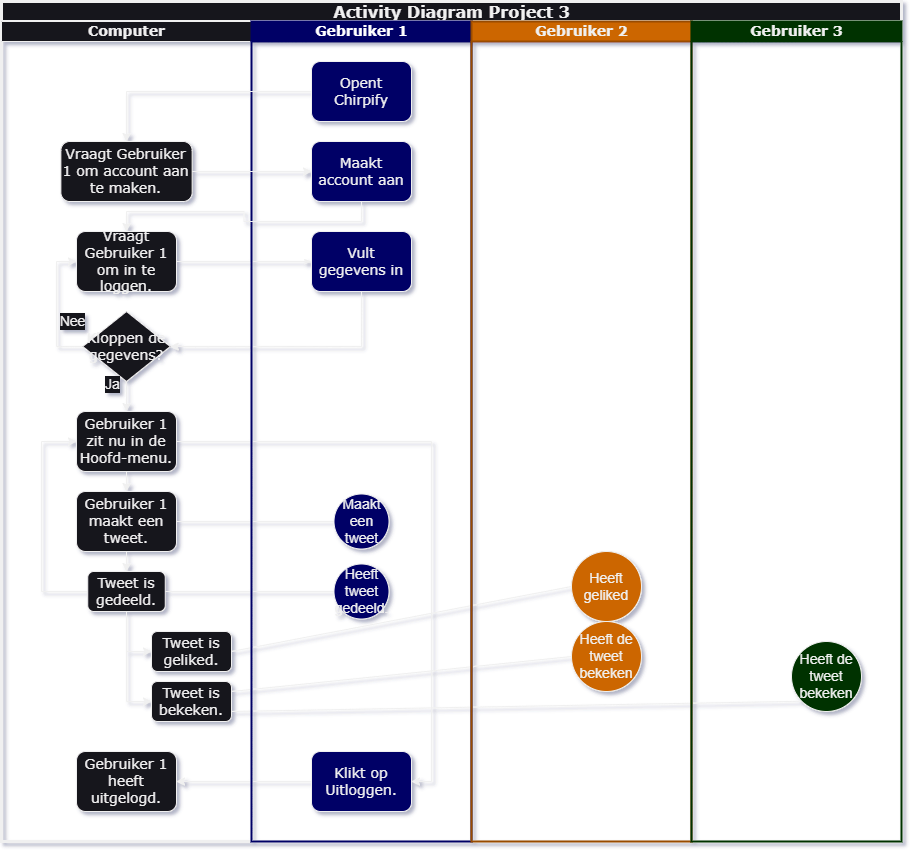

The diagram above was exported from draw.io. Its source (the exported page's mxGraphModel, read from the mxfile embedded in the PNG):
<mxGraphModel dx="1187" dy="684" grid="1" gridSize="10" guides="1" tooltips="1" connect="1" arrows="1" fold="1" page="1" pageScale="1" pageWidth="1100" pageHeight="850" background="none" math="0" shadow="0">
  <root>
    <mxCell id="0" />
    <mxCell id="1" parent="0" />
    <mxCell id="77e6c97f196da883-1" value="&lt;font style=&quot;font-size: 16px;&quot;&gt;Activity Diagram Project 3&lt;/font&gt;" style="swimlane;html=1;childLayout=stackLayout;startSize=20;rounded=0;shadow=0;labelBackgroundColor=none;strokeWidth=3;fontFamily=Verdana;fontSize=14;align=center;rotation=0;spacing=2;" parent="1" vertex="1">
      <mxGeometry x="70" y="40" width="900" height="840" as="geometry" />
    </mxCell>
    <mxCell id="77e6c97f196da883-2" value="Computer" style="swimlane;html=1;startSize=20;fontSize=14;fontFamily=Verdana;spacing=2;" parent="77e6c97f196da883-1" vertex="1">
      <mxGeometry y="20" width="250" height="820" as="geometry" />
    </mxCell>
    <mxCell id="77e6c97f196da883-8" value="&lt;font style=&quot;font-size: 14px;&quot;&gt;Vraagt Gebruiker 1 om in te loggen.&lt;/font&gt;" style="rounded=1;whiteSpace=wrap;html=1;shadow=0;labelBackgroundColor=none;strokeWidth=1;fontFamily=Verdana;fontSize=14;align=center;spacing=2;" parent="77e6c97f196da883-2" vertex="1">
      <mxGeometry x="75" y="210" width="100" height="60" as="geometry" />
    </mxCell>
    <mxCell id="cOklh6y0qmUEOlMpWWUL-2" style="edgeStyle=orthogonalEdgeStyle;rounded=0;orthogonalLoop=1;jettySize=auto;html=1;exitX=0;exitY=0.5;exitDx=0;exitDy=0;entryX=0;entryY=0.5;entryDx=0;entryDy=0;fontSize=14;spacing=2;" parent="77e6c97f196da883-2" source="cOklh6y0qmUEOlMpWWUL-1" target="77e6c97f196da883-8" edge="1">
      <mxGeometry relative="1" as="geometry" />
    </mxCell>
    <mxCell id="cOklh6y0qmUEOlMpWWUL-3" value="Nee" style="edgeLabel;html=1;align=center;verticalAlign=middle;resizable=0;points=[];rotation=0;fontSize=14;spacing=2;" parent="cOklh6y0qmUEOlMpWWUL-2" vertex="1" connectable="0">
      <mxGeometry x="-0.3204" y="1" relative="1" as="geometry">
        <mxPoint x="16" y="-7" as="offset" />
      </mxGeometry>
    </mxCell>
    <mxCell id="cOklh6y0qmUEOlMpWWUL-1" value="Kloppen de gegevens?" style="rhombus;whiteSpace=wrap;html=1;rounded=0;shadow=0;labelBackgroundColor=none;strokeWidth=1;fontFamily=Verdana;fontSize=14;align=center;spacing=2;" parent="77e6c97f196da883-2" vertex="1">
      <mxGeometry x="81.25" y="290" width="87.5" height="70" as="geometry" />
    </mxCell>
    <mxCell id="cOklh6y0qmUEOlMpWWUL-12" style="edgeStyle=orthogonalEdgeStyle;rounded=0;orthogonalLoop=1;jettySize=auto;html=1;exitX=0.5;exitY=1;exitDx=0;exitDy=0;entryX=0.5;entryY=0;entryDx=0;entryDy=0;fontSize=14;spacing=2;" parent="77e6c97f196da883-2" source="77e6c97f196da883-12" target="cOklh6y0qmUEOlMpWWUL-9" edge="1">
      <mxGeometry relative="1" as="geometry" />
    </mxCell>
    <mxCell id="77e6c97f196da883-12" value="Gebruiker 1 zit nu in de Hoofd-menu." style="rounded=1;whiteSpace=wrap;html=1;shadow=0;labelBackgroundColor=none;strokeWidth=1;fontFamily=Verdana;fontSize=14;align=center;spacing=2;" parent="77e6c97f196da883-2" vertex="1">
      <mxGeometry x="75" y="390" width="100" height="60" as="geometry" />
    </mxCell>
    <mxCell id="cOklh6y0qmUEOlMpWWUL-6" style="edgeStyle=orthogonalEdgeStyle;rounded=0;orthogonalLoop=1;jettySize=auto;html=1;exitX=0.5;exitY=1;exitDx=0;exitDy=0;entryX=0.5;entryY=0;entryDx=0;entryDy=0;fontSize=14;spacing=2;" parent="77e6c97f196da883-2" target="77e6c97f196da883-12" edge="1">
      <mxGeometry relative="1" as="geometry">
        <mxPoint x="124.86" y="360" as="sourcePoint" />
        <mxPoint x="124.86" y="410" as="targetPoint" />
      </mxGeometry>
    </mxCell>
    <mxCell id="cOklh6y0qmUEOlMpWWUL-7" value="Ja" style="edgeLabel;html=1;align=center;verticalAlign=middle;resizable=0;points=[];fontSize=14;spacing=2;" parent="cOklh6y0qmUEOlMpWWUL-6" vertex="1" connectable="0">
      <mxGeometry x="-0.2333" relative="1" as="geometry">
        <mxPoint x="-15" y="-9" as="offset" />
      </mxGeometry>
    </mxCell>
    <mxCell id="cOklh6y0qmUEOlMpWWUL-14" style="edgeStyle=orthogonalEdgeStyle;rounded=0;orthogonalLoop=1;jettySize=auto;html=1;exitX=0.5;exitY=1;exitDx=0;exitDy=0;entryX=0.5;entryY=0;entryDx=0;entryDy=0;fontSize=14;spacing=2;" parent="77e6c97f196da883-2" source="cOklh6y0qmUEOlMpWWUL-9" target="cOklh6y0qmUEOlMpWWUL-13" edge="1">
      <mxGeometry relative="1" as="geometry" />
    </mxCell>
    <mxCell id="cOklh6y0qmUEOlMpWWUL-9" value="Gebruiker 1 maakt een tweet." style="rounded=1;whiteSpace=wrap;html=1;shadow=0;labelBackgroundColor=none;strokeWidth=1;fontFamily=Verdana;fontSize=14;align=center;spacing=2;" parent="77e6c97f196da883-2" vertex="1">
      <mxGeometry x="75" y="470" width="100" height="60" as="geometry" />
    </mxCell>
    <mxCell id="cOklh6y0qmUEOlMpWWUL-27" style="edgeStyle=orthogonalEdgeStyle;rounded=0;orthogonalLoop=1;jettySize=auto;html=1;exitX=0.5;exitY=1;exitDx=0;exitDy=0;entryX=0;entryY=0.5;entryDx=0;entryDy=0;fontSize=14;spacing=2;" parent="77e6c97f196da883-2" source="cOklh6y0qmUEOlMpWWUL-13" target="cOklh6y0qmUEOlMpWWUL-16" edge="1">
      <mxGeometry relative="1" as="geometry" />
    </mxCell>
    <mxCell id="cOklh6y0qmUEOlMpWWUL-28" style="edgeStyle=orthogonalEdgeStyle;rounded=0;orthogonalLoop=1;jettySize=auto;html=1;exitX=0.5;exitY=1;exitDx=0;exitDy=0;entryX=0;entryY=0.5;entryDx=0;entryDy=0;fontSize=14;spacing=2;" parent="77e6c97f196da883-2" source="cOklh6y0qmUEOlMpWWUL-13" target="cOklh6y0qmUEOlMpWWUL-15" edge="1">
      <mxGeometry relative="1" as="geometry">
        <mxPoint x="140" y="640" as="targetPoint" />
        <Array as="points">
          <mxPoint x="125" y="630" />
        </Array>
      </mxGeometry>
    </mxCell>
    <mxCell id="cOklh6y0qmUEOlMpWWUL-36" style="edgeStyle=orthogonalEdgeStyle;rounded=0;orthogonalLoop=1;jettySize=auto;html=1;exitX=0;exitY=0.5;exitDx=0;exitDy=0;entryX=0;entryY=0.5;entryDx=0;entryDy=0;fontSize=14;spacing=2;" parent="77e6c97f196da883-2" source="cOklh6y0qmUEOlMpWWUL-13" target="77e6c97f196da883-12" edge="1">
      <mxGeometry relative="1" as="geometry">
        <Array as="points">
          <mxPoint x="40" y="570" />
          <mxPoint x="40" y="420" />
        </Array>
      </mxGeometry>
    </mxCell>
    <mxCell id="cOklh6y0qmUEOlMpWWUL-13" value="Tweet is gedeeld." style="rounded=1;whiteSpace=wrap;html=1;shadow=0;labelBackgroundColor=none;strokeWidth=1;fontFamily=Verdana;fontSize=14;align=center;spacing=2;" parent="77e6c97f196da883-2" vertex="1">
      <mxGeometry x="86.25" y="550" width="77.5" height="40" as="geometry" />
    </mxCell>
    <mxCell id="cOklh6y0qmUEOlMpWWUL-15" value="Tweet is geliked." style="rounded=1;whiteSpace=wrap;html=1;shadow=0;labelBackgroundColor=none;strokeWidth=1;fontFamily=Verdana;fontSize=14;align=center;spacing=2;" parent="77e6c97f196da883-2" vertex="1">
      <mxGeometry x="150" y="610" width="80" height="40" as="geometry" />
    </mxCell>
    <mxCell id="cOklh6y0qmUEOlMpWWUL-16" value="Tweet is bekeken." style="rounded=1;whiteSpace=wrap;html=1;shadow=0;labelBackgroundColor=none;strokeWidth=1;fontFamily=Verdana;fontSize=14;align=center;spacing=2;" parent="77e6c97f196da883-2" vertex="1">
      <mxGeometry x="150" y="660" width="80" height="40" as="geometry" />
    </mxCell>
    <mxCell id="cOklh6y0qmUEOlMpWWUL-32" value="Gebruiker 1 heeft uitgelogd." style="rounded=1;whiteSpace=wrap;html=1;shadow=0;labelBackgroundColor=none;strokeWidth=1;fontFamily=Verdana;fontSize=14;align=center;spacing=2;" parent="77e6c97f196da883-2" vertex="1">
      <mxGeometry x="75" y="730" width="100" height="60" as="geometry" />
    </mxCell>
    <mxCell id="9puFiFUdCJZ4sjXddCdd-1" value="&lt;font style=&quot;font-size: 14px;&quot;&gt;Vraagt Gebruiker 1 om account aan te maken.&lt;/font&gt;" style="rounded=1;whiteSpace=wrap;html=1;shadow=0;labelBackgroundColor=none;strokeWidth=1;fontFamily=Verdana;fontSize=14;align=center;spacing=2;" vertex="1" parent="77e6c97f196da883-2">
      <mxGeometry x="59.38" y="120" width="131.25" height="60" as="geometry" />
    </mxCell>
    <mxCell id="77e6c97f196da883-26" style="edgeStyle=orthogonalEdgeStyle;rounded=1;html=1;labelBackgroundColor=none;startArrow=none;startFill=0;startSize=5;endArrow=classicThin;endFill=1;endSize=5;jettySize=auto;orthogonalLoop=1;strokeWidth=1;fontFamily=Verdana;fontSize=14;spacing=2;" parent="77e6c97f196da883-1" source="77e6c97f196da883-8" target="77e6c97f196da883-11" edge="1">
      <mxGeometry relative="1" as="geometry" />
    </mxCell>
    <mxCell id="cOklh6y0qmUEOlMpWWUL-8" style="edgeStyle=orthogonalEdgeStyle;rounded=0;orthogonalLoop=1;jettySize=auto;html=1;exitX=0.5;exitY=1;exitDx=0;exitDy=0;entryX=1;entryY=0.5;entryDx=0;entryDy=0;fontSize=14;spacing=2;" parent="77e6c97f196da883-1" source="77e6c97f196da883-11" target="cOklh6y0qmUEOlMpWWUL-1" edge="1">
      <mxGeometry relative="1" as="geometry" />
    </mxCell>
    <mxCell id="cOklh6y0qmUEOlMpWWUL-11" value="" style="endArrow=none;html=1;rounded=0;entryX=0;entryY=0.5;entryDx=0;entryDy=0;exitX=1;exitY=0.5;exitDx=0;exitDy=0;fontSize=14;spacing=2;" parent="77e6c97f196da883-1" source="cOklh6y0qmUEOlMpWWUL-9" target="cOklh6y0qmUEOlMpWWUL-10" edge="1">
      <mxGeometry width="50" height="50" relative="1" as="geometry">
        <mxPoint x="240" y="550" as="sourcePoint" />
        <mxPoint x="290" y="500" as="targetPoint" />
      </mxGeometry>
    </mxCell>
    <mxCell id="cOklh6y0qmUEOlMpWWUL-24" value="" style="endArrow=none;html=1;rounded=0;entryX=0;entryY=0.5;entryDx=0;entryDy=0;exitX=1;exitY=0.5;exitDx=0;exitDy=0;fontSize=14;spacing=2;" parent="77e6c97f196da883-1" source="cOklh6y0qmUEOlMpWWUL-15" target="cOklh6y0qmUEOlMpWWUL-20" edge="1">
      <mxGeometry width="50" height="50" relative="1" as="geometry">
        <mxPoint x="320" y="640" as="sourcePoint" />
        <mxPoint x="540" y="590" as="targetPoint" />
      </mxGeometry>
    </mxCell>
    <mxCell id="cOklh6y0qmUEOlMpWWUL-25" value="" style="endArrow=none;html=1;rounded=0;entryX=0;entryY=0.5;entryDx=0;entryDy=0;exitX=1;exitY=0.25;exitDx=0;exitDy=0;fontSize=14;spacing=2;" parent="77e6c97f196da883-1" source="cOklh6y0qmUEOlMpWWUL-16" target="cOklh6y0qmUEOlMpWWUL-21" edge="1">
      <mxGeometry width="50" height="50" relative="1" as="geometry">
        <mxPoint x="250" y="690" as="sourcePoint" />
        <mxPoint x="715" y="620" as="targetPoint" />
      </mxGeometry>
    </mxCell>
    <mxCell id="cOklh6y0qmUEOlMpWWUL-26" value="" style="endArrow=none;html=1;rounded=0;exitX=1;exitY=0.75;exitDx=0;exitDy=0;entryX=0;entryY=1;entryDx=0;entryDy=0;fontSize=14;spacing=2;" parent="77e6c97f196da883-1" source="cOklh6y0qmUEOlMpWWUL-16" target="cOklh6y0qmUEOlMpWWUL-23" edge="1">
      <mxGeometry width="50" height="50" relative="1" as="geometry">
        <mxPoint x="440" y="780" as="sourcePoint" />
        <mxPoint x="490" y="730" as="targetPoint" />
      </mxGeometry>
    </mxCell>
    <mxCell id="cOklh6y0qmUEOlMpWWUL-35" value="" style="endArrow=none;html=1;rounded=0;exitX=1;exitY=0.5;exitDx=0;exitDy=0;entryX=0;entryY=0.5;entryDx=0;entryDy=0;fontSize=14;spacing=2;" parent="77e6c97f196da883-1" source="cOklh6y0qmUEOlMpWWUL-13" target="cOklh6y0qmUEOlMpWWUL-34" edge="1">
      <mxGeometry width="50" height="50" relative="1" as="geometry">
        <mxPoint x="230" y="620" as="sourcePoint" />
        <mxPoint x="280" y="570" as="targetPoint" />
      </mxGeometry>
    </mxCell>
    <mxCell id="cOklh6y0qmUEOlMpWWUL-37" style="edgeStyle=orthogonalEdgeStyle;rounded=0;orthogonalLoop=1;jettySize=auto;html=1;exitX=1;exitY=0.5;exitDx=0;exitDy=0;entryX=1;entryY=0.5;entryDx=0;entryDy=0;fontSize=14;spacing=2;" parent="77e6c97f196da883-1" source="77e6c97f196da883-12" target="cOklh6y0qmUEOlMpWWUL-33" edge="1">
      <mxGeometry relative="1" as="geometry" />
    </mxCell>
    <mxCell id="cOklh6y0qmUEOlMpWWUL-38" style="edgeStyle=orthogonalEdgeStyle;rounded=0;orthogonalLoop=1;jettySize=auto;html=1;exitX=0;exitY=0.5;exitDx=0;exitDy=0;entryX=1;entryY=0.5;entryDx=0;entryDy=0;fontSize=14;spacing=2;" parent="77e6c97f196da883-1" source="cOklh6y0qmUEOlMpWWUL-33" target="cOklh6y0qmUEOlMpWWUL-32" edge="1">
      <mxGeometry relative="1" as="geometry" />
    </mxCell>
    <mxCell id="77e6c97f196da883-3" value="Gebruiker 1" style="swimlane;html=1;startSize=20;fontSize=14;fontFamily=Verdana;fillColor=#000066;strokeColor=#000066;shadow=0;fontColor=#FFFFFF;strokeWidth=2;spacing=2;" parent="77e6c97f196da883-1" vertex="1">
      <mxGeometry x="250" y="20" width="220" height="820" as="geometry" />
    </mxCell>
    <mxCell id="77e6c97f196da883-11" value="Vult gegevens in" style="rounded=1;whiteSpace=wrap;html=1;shadow=0;labelBackgroundColor=none;strokeWidth=1;fontFamily=Verdana;fontSize=14;align=center;fillColor=#000066;spacing=2;" parent="77e6c97f196da883-3" vertex="1">
      <mxGeometry x="60" y="210" width="100" height="60" as="geometry" />
    </mxCell>
    <mxCell id="cOklh6y0qmUEOlMpWWUL-10" value="Maakt een tweet" style="ellipse;whiteSpace=wrap;html=1;aspect=fixed;fontSize=14;fillColor=#000066;spacing=2;" parent="77e6c97f196da883-3" vertex="1">
      <mxGeometry x="82.5" y="472.5" width="55" height="55" as="geometry" />
    </mxCell>
    <mxCell id="cOklh6y0qmUEOlMpWWUL-33" value="Klikt op Uitloggen." style="rounded=1;whiteSpace=wrap;html=1;shadow=0;labelBackgroundColor=none;strokeWidth=1;fontFamily=Verdana;fontSize=14;align=center;fillColor=#000066;spacing=2;" parent="77e6c97f196da883-3" vertex="1">
      <mxGeometry x="60" y="730" width="100" height="60" as="geometry" />
    </mxCell>
    <mxCell id="cOklh6y0qmUEOlMpWWUL-34" value="Heeft tweet gedeeld." style="ellipse;whiteSpace=wrap;html=1;aspect=fixed;fontSize=14;fillColor=#000066;spacing=2;" parent="77e6c97f196da883-3" vertex="1">
      <mxGeometry x="82.5" y="542.5" width="55" height="55" as="geometry" />
    </mxCell>
    <mxCell id="9puFiFUdCJZ4sjXddCdd-2" value="Opent Chirpify" style="rounded=1;whiteSpace=wrap;html=1;shadow=0;labelBackgroundColor=none;strokeWidth=1;fontFamily=Verdana;fontSize=14;align=center;fillColor=#000066;spacing=2;" vertex="1" parent="77e6c97f196da883-3">
      <mxGeometry x="60" y="40" width="100" height="60" as="geometry" />
    </mxCell>
    <mxCell id="9puFiFUdCJZ4sjXddCdd-4" value="Maakt account aan" style="rounded=1;whiteSpace=wrap;html=1;shadow=0;labelBackgroundColor=none;strokeWidth=1;fontFamily=Verdana;fontSize=14;align=center;fillColor=#000066;spacing=2;" vertex="1" parent="77e6c97f196da883-3">
      <mxGeometry x="60" y="120" width="100" height="60" as="geometry" />
    </mxCell>
    <mxCell id="77e6c97f196da883-4" value="Gebruiker 2" style="swimlane;html=1;startSize=20;fontSize=14;fontFamily=Verdana;fillColor=#CC6600;strokeColor=#994C00;strokeWidth=2;spacing=2;" parent="77e6c97f196da883-1" vertex="1">
      <mxGeometry x="470" y="20" width="220" height="820" as="geometry" />
    </mxCell>
    <mxCell id="cOklh6y0qmUEOlMpWWUL-20" value="Heeft geliked" style="ellipse;whiteSpace=wrap;html=1;aspect=fixed;fontSize=14;fillColor=#994C00;spacing=2;" parent="77e6c97f196da883-4" vertex="1">
      <mxGeometry x="100" y="530" width="70" height="70" as="geometry" />
    </mxCell>
    <mxCell id="cOklh6y0qmUEOlMpWWUL-21" value="Heeft de tweet bekeken" style="ellipse;whiteSpace=wrap;html=1;aspect=fixed;fontSize=14;fillColor=#CC6600;spacing=2;" parent="77e6c97f196da883-4" vertex="1">
      <mxGeometry x="100" y="600" width="70" height="70" as="geometry" />
    </mxCell>
    <mxCell id="cOklh6y0qmUEOlMpWWUL-39" value="Heeft geliked" style="ellipse;whiteSpace=wrap;html=1;aspect=fixed;fontSize=14;fillColor=#CC6600;spacing=2;" parent="77e6c97f196da883-4" vertex="1">
      <mxGeometry x="100" y="530" width="70" height="70" as="geometry" />
    </mxCell>
    <mxCell id="77e6c97f196da883-5" value="Gebruiker 3" style="swimlane;html=1;startSize=20;fontSize=14;fontFamily=Verdana;fillColor=#003300;strokeColor=#003300;strokeWidth=2;spacing=2;" parent="77e6c97f196da883-1" vertex="1">
      <mxGeometry x="690" y="20" width="210" height="820" as="geometry" />
    </mxCell>
    <mxCell id="cOklh6y0qmUEOlMpWWUL-23" value="Heeft de tweet bekeken" style="ellipse;whiteSpace=wrap;html=1;aspect=fixed;fontSize=14;fillColor=#003300;spacing=2;" parent="77e6c97f196da883-5" vertex="1">
      <mxGeometry x="100" y="620" width="70" height="70" as="geometry" />
    </mxCell>
    <mxCell id="9puFiFUdCJZ4sjXddCdd-3" style="edgeStyle=orthogonalEdgeStyle;rounded=0;orthogonalLoop=1;jettySize=auto;html=1;exitX=0;exitY=0.5;exitDx=0;exitDy=0;entryX=0.5;entryY=0;entryDx=0;entryDy=0;" edge="1" parent="77e6c97f196da883-1" source="9puFiFUdCJZ4sjXddCdd-2" target="9puFiFUdCJZ4sjXddCdd-1">
      <mxGeometry relative="1" as="geometry" />
    </mxCell>
    <mxCell id="9puFiFUdCJZ4sjXddCdd-5" style="edgeStyle=orthogonalEdgeStyle;rounded=0;orthogonalLoop=1;jettySize=auto;html=1;exitX=1;exitY=0.5;exitDx=0;exitDy=0;entryX=0;entryY=0.5;entryDx=0;entryDy=0;" edge="1" parent="77e6c97f196da883-1" source="9puFiFUdCJZ4sjXddCdd-1" target="9puFiFUdCJZ4sjXddCdd-4">
      <mxGeometry relative="1" as="geometry" />
    </mxCell>
    <mxCell id="9puFiFUdCJZ4sjXddCdd-6" style="edgeStyle=orthogonalEdgeStyle;rounded=0;orthogonalLoop=1;jettySize=auto;html=1;exitX=0.5;exitY=1;exitDx=0;exitDy=0;entryX=0.5;entryY=0;entryDx=0;entryDy=0;" edge="1" parent="77e6c97f196da883-1" source="9puFiFUdCJZ4sjXddCdd-4" target="77e6c97f196da883-8">
      <mxGeometry relative="1" as="geometry" />
    </mxCell>
  </root>
</mxGraphModel>